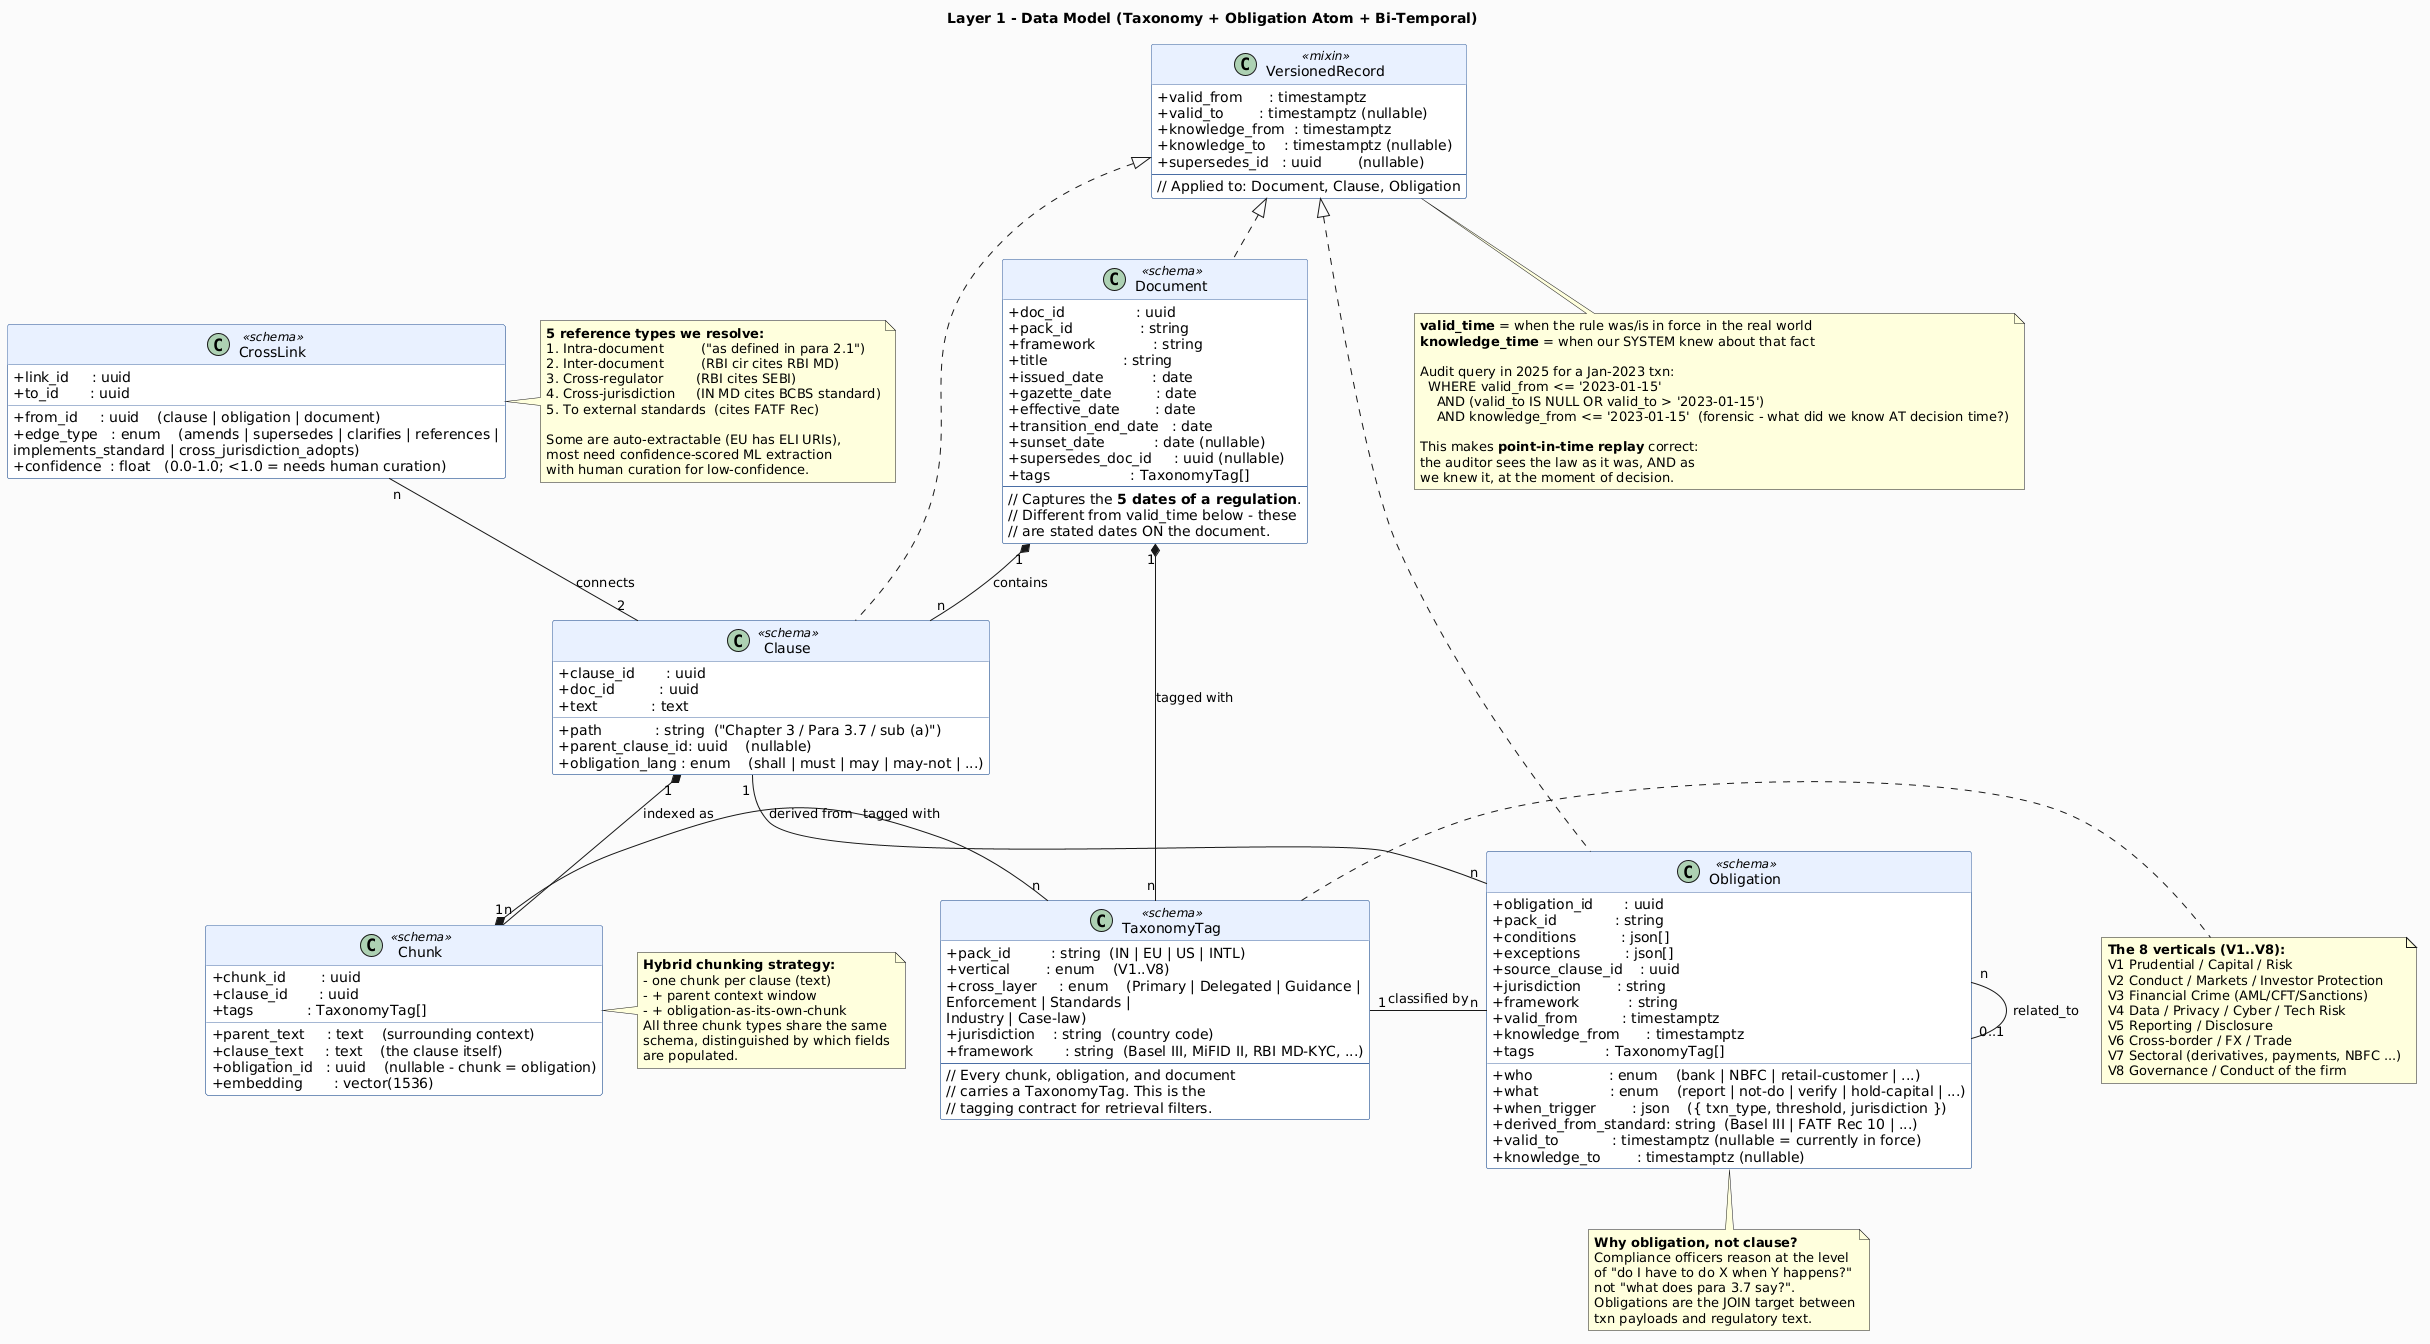

The diagram above was rendered by PlantUML. Its source (embedded in the PNG):
@startuml
title Layer 1 - Data Model (Taxonomy + Obligation Atom + Bi-Temporal)

' =================================================================================
' The contract every other layer agrees on. Three concepts:
' (a) Taxonomy axis = how docs are tagged (8 verticals x 7 layers x pack)
' (b) Obligation atom = the smallest unit a compliance officer reasons over
' (c) Bi-temporal model = valid_time x knowledge_time, for as-of-date replay
' =================================================================================

skinparam backgroundColor #FAFAFA
skinparam shadowing false
skinparam defaultFontName "Helvetica"
skinparam classAttributeIconSize 0
skinparam class {
    BackgroundColor #FFFFFF
    BorderColor #4A6FA5
    HeaderBackgroundColor #E8F0FE
}

' =================================================================================
' (a) Taxonomy classification (per pack)
' =================================================================================

class TaxonomyTag <<schema>> {
    + pack_id         : string  (IN | EU | US | INTL)
    + vertical        : enum    (V1..V8)
    + cross_layer     : enum    (Primary | Delegated | Guidance |
                                 Enforcement | Standards |
                                 Industry | Case-law)
    + jurisdiction    : string  (country code)
    + framework       : string  (Basel III, MiFID II, RBI MD-KYC, ...)
    --
    // Every chunk, obligation, and document
    // carries a TaxonomyTag. This is the
    // tagging contract for retrieval filters.
}

note right of TaxonomyTag
  **The 8 verticals (V1..V8):**
  V1 Prudential / Capital / Risk
  V2 Conduct / Markets / Investor Protection
  V3 Financial Crime (AML/CFT/Sanctions)
  V4 Data / Privacy / Cyber / Tech Risk
  V5 Reporting / Disclosure
  V6 Cross-border / FX / Trade
  V7 Sectoral (derivatives, payments, NBFC ...)
  V8 Governance / Conduct of the firm
end note

' =================================================================================
' (b) Document, Clause, Chunk
' =================================================================================

class Document <<schema>> {
    + doc_id                : uuid
    + pack_id               : string
    + framework             : string
    + title                 : string
    + issued_date           : date
    + gazette_date          : date
    + effective_date        : date
    + transition_end_date   : date
    + sunset_date           : date (nullable)
    + supersedes_doc_id     : uuid (nullable)
    + tags                  : TaxonomyTag[]
    --
    // Captures the **5 dates of a regulation**.
    // Different from valid_time below - these
    // are stated dates ON the document.
}

class Clause <<schema>> {
    + clause_id       : uuid
    + doc_id          : uuid
    + path            : string  ("Chapter 3 / Para 3.7 / sub (a)")
    + text            : text
    + parent_clause_id: uuid    (nullable)
    + obligation_lang : enum    (shall | must | may | may-not | ...)
}

class Chunk <<schema>> {
    + chunk_id        : uuid
    + clause_id       : uuid
    + parent_text     : text    (surrounding context)
    + clause_text     : text    (the clause itself)
    + obligation_id   : uuid    (nullable - chunk = obligation)
    + embedding       : vector(1536)
    + tags            : TaxonomyTag[]
}

note right of Chunk
  **Hybrid chunking strategy:**
  - one chunk per clause (text)
  - + parent context window
  - + obligation-as-its-own-chunk
  All three chunk types share the same
  schema, distinguished by which fields
  are populated.
end note

Document "1" *-down- "n" Clause     : contains
Clause   "1" *-down- "n" Chunk      : indexed as
Document "1" *-right- "n" TaxonomyTag : tagged with
Chunk    "1" *-right- "n" TaxonomyTag : tagged with

' =================================================================================
' (c) The obligation atom - the unit of reasoning
' =================================================================================

class Obligation <<schema>> {
    + obligation_id       : uuid
    + pack_id             : string
    + who                 : enum    (bank | NBFC | retail-customer | ...)
    + what                : enum    (report | not-do | verify | hold-capital | ...)
    + when_trigger        : json    ({ txn_type, threshold, jurisdiction })
    + conditions          : json[]
    + exceptions          : json[]
    + source_clause_id    : uuid
    + derived_from_standard: string  (Basel III | FATF Rec 10 | ...)
    + jurisdiction        : string
    + framework           : string
    + valid_from          : timestamptz
    + valid_to            : timestamptz (nullable = currently in force)
    + knowledge_from      : timestamptz
    + knowledge_to        : timestamptz (nullable)
    + tags                : TaxonomyTag[]
}

Obligation "n" -up- "1" Clause : derived from
Obligation "n" -right- "0..1" Obligation : related_to
Obligation "n" -left- "1" TaxonomyTag : classified by

note bottom of Obligation
  **Why obligation, not clause?**
  Compliance officers reason at the level
  of "do I have to do X when Y happens?"
  not "what does para 3.7 say?".
  Obligations are the JOIN target between
  txn payloads and regulatory text.
end note

' =================================================================================
' Bi-temporal versioning
' =================================================================================

class VersionedRecord <<mixin>> {
    + valid_from      : timestamptz
    + valid_to        : timestamptz (nullable)
    + knowledge_from  : timestamptz
    + knowledge_to    : timestamptz (nullable)
    + supersedes_id   : uuid        (nullable)
    --
    // Applied to: Document, Clause, Obligation
}

note bottom of VersionedRecord
  **valid_time** = when the rule was/is in force in the real world
  **knowledge_time** = when our SYSTEM knew about that fact

  Audit query in 2025 for a Jan-2023 txn:
    WHERE valid_from <= '2023-01-15'
      AND (valid_to IS NULL OR valid_to > '2023-01-15')
      AND knowledge_from <= '2023-01-15'  (forensic - what did we know AT decision time?)

  This makes **point-in-time replay** correct:
  the auditor sees the law as it was, AND as
  we knew it, at the moment of decision.
end note

VersionedRecord <|.. Document
VersionedRecord <|.. Clause
VersionedRecord <|.. Obligation

' =================================================================================
' Cross-pack relationships (the reference graph)
' =================================================================================

class CrossLink <<schema>> {
    + link_id     : uuid
    + from_id     : uuid    (clause | obligation | document)
    + to_id       : uuid
    + edge_type   : enum    (amends | supersedes | clarifies | references |
                             implements_standard | cross_jurisdiction_adopts)
    + confidence  : float   (0.0-1.0; <1.0 = needs human curation)
}

CrossLink "n" -- "2" Clause : connects

note right of CrossLink
  **5 reference types we resolve:**
  1. Intra-document         ("as defined in para 2.1")
  2. Inter-document         (RBI cir cites RBI MD)
  3. Cross-regulator        (RBI cites SEBI)
  4. Cross-jurisdiction     (IN MD cites BCBS standard)
  5. To external standards  (cites FATF Rec)

  Some are auto-extractable (EU has ELI URIs),
  most need confidence-scored ML extraction
  with human curation for low-confidence.
end note
@enduml